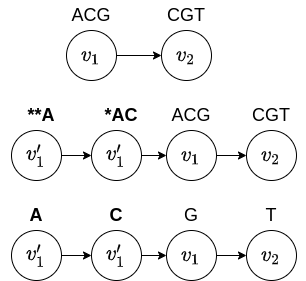

The diagram above was exported from draw.io. Its source (the exported page's mxGraphModel, read from the mxfile embedded in the PNG):
<mxGraphModel dx="868" dy="376" grid="1" gridSize="10" guides="1" tooltips="1" connect="1" arrows="1" fold="1" page="1" pageScale="1" pageWidth="827" pageHeight="1169" math="1" shadow="0">
  <root>
    <mxCell id="0" />
    <mxCell id="1" parent="0" />
    <mxCell id="37mXCTxE-Abl3qf4-8ZS-3" style="edgeStyle=orthogonalEdgeStyle;rounded=0;orthogonalLoop=1;jettySize=auto;html=1;fontSize=18;" edge="1" parent="1" source="37mXCTxE-Abl3qf4-8ZS-1" target="37mXCTxE-Abl3qf4-8ZS-2">
      <mxGeometry relative="1" as="geometry" />
    </mxCell>
    <mxCell id="37mXCTxE-Abl3qf4-8ZS-1" value="$$v_1$$" style="ellipse;whiteSpace=wrap;html=1;aspect=fixed;fontSize=18;" vertex="1" parent="1">
      <mxGeometry x="280" y="260" width="50" height="50" as="geometry" />
    </mxCell>
    <mxCell id="37mXCTxE-Abl3qf4-8ZS-2" value="$$v_2$$" style="ellipse;whiteSpace=wrap;html=1;aspect=fixed;fontSize=18;" vertex="1" parent="1">
      <mxGeometry x="375" y="260" width="50" height="50" as="geometry" />
    </mxCell>
    <mxCell id="37mXCTxE-Abl3qf4-8ZS-4" value="ACG" style="text;html=1;strokeColor=none;fillColor=none;align=center;verticalAlign=middle;whiteSpace=wrap;rounded=0;fontSize=18;" vertex="1" parent="1">
      <mxGeometry x="275" y="230" width="60" height="30" as="geometry" />
    </mxCell>
    <mxCell id="37mXCTxE-Abl3qf4-8ZS-5" value="CGT" style="text;html=1;strokeColor=none;fillColor=none;align=center;verticalAlign=middle;whiteSpace=wrap;rounded=0;fontSize=18;" vertex="1" parent="1">
      <mxGeometry x="370" y="230" width="60" height="30" as="geometry" />
    </mxCell>
    <mxCell id="37mXCTxE-Abl3qf4-8ZS-41" style="edgeStyle=orthogonalEdgeStyle;rounded=0;orthogonalLoop=1;jettySize=auto;html=1;fontSize=18;" edge="1" parent="1" source="37mXCTxE-Abl3qf4-8ZS-25" target="37mXCTxE-Abl3qf4-8ZS-34">
      <mxGeometry relative="1" as="geometry" />
    </mxCell>
    <mxCell id="37mXCTxE-Abl3qf4-8ZS-25" value="$$v_1$$" style="ellipse;whiteSpace=wrap;html=1;aspect=fixed;fontSize=18;" vertex="1" parent="1">
      <mxGeometry x="380" y="460" width="50" height="50" as="geometry" />
    </mxCell>
    <mxCell id="37mXCTxE-Abl3qf4-8ZS-28" value="G" style="text;html=1;strokeColor=none;fillColor=none;align=center;verticalAlign=middle;whiteSpace=wrap;rounded=0;fontSize=18;" vertex="1" parent="1">
      <mxGeometry x="375" y="430" width="60" height="30" as="geometry" />
    </mxCell>
    <mxCell id="37mXCTxE-Abl3qf4-8ZS-30" style="edgeStyle=orthogonalEdgeStyle;rounded=0;orthogonalLoop=1;jettySize=auto;html=1;fontSize=18;" edge="1" parent="1" source="37mXCTxE-Abl3qf4-8ZS-31" target="37mXCTxE-Abl3qf4-8ZS-33">
      <mxGeometry relative="1" as="geometry" />
    </mxCell>
    <mxCell id="37mXCTxE-Abl3qf4-8ZS-31" value="$$v'_1$$" style="ellipse;whiteSpace=wrap;html=1;aspect=fixed;fontSize=18;" vertex="1" parent="1">
      <mxGeometry x="225" y="460" width="50" height="50" as="geometry" />
    </mxCell>
    <mxCell id="37mXCTxE-Abl3qf4-8ZS-32" style="edgeStyle=orthogonalEdgeStyle;rounded=0;orthogonalLoop=1;jettySize=auto;html=1;fontSize=18;" edge="1" parent="1" source="37mXCTxE-Abl3qf4-8ZS-33" target="37mXCTxE-Abl3qf4-8ZS-25">
      <mxGeometry relative="1" as="geometry" />
    </mxCell>
    <mxCell id="37mXCTxE-Abl3qf4-8ZS-33" value="$$v'_1$$" style="ellipse;whiteSpace=wrap;html=1;aspect=fixed;fontSize=18;" vertex="1" parent="1">
      <mxGeometry x="305" y="460" width="50" height="50" as="geometry" />
    </mxCell>
    <mxCell id="37mXCTxE-Abl3qf4-8ZS-34" value="$$v_2$$" style="ellipse;whiteSpace=wrap;html=1;aspect=fixed;fontSize=18;" vertex="1" parent="1">
      <mxGeometry x="460" y="460" width="50" height="50" as="geometry" />
    </mxCell>
    <mxCell id="37mXCTxE-Abl3qf4-8ZS-37" value="A" style="text;html=1;strokeColor=none;fillColor=none;align=center;verticalAlign=middle;whiteSpace=wrap;rounded=0;fontSize=18;fontStyle=1" vertex="1" parent="1">
      <mxGeometry x="220" y="430" width="60" height="30" as="geometry" />
    </mxCell>
    <mxCell id="37mXCTxE-Abl3qf4-8ZS-38" value="C" style="text;html=1;strokeColor=none;fillColor=none;align=center;verticalAlign=middle;whiteSpace=wrap;rounded=0;fontSize=18;fontStyle=1" vertex="1" parent="1">
      <mxGeometry x="300" y="430" width="60" height="30" as="geometry" />
    </mxCell>
    <mxCell id="37mXCTxE-Abl3qf4-8ZS-40" value="T" style="text;html=1;strokeColor=none;fillColor=none;align=center;verticalAlign=middle;whiteSpace=wrap;rounded=0;fontSize=18;" vertex="1" parent="1">
      <mxGeometry x="455" y="430" width="60" height="30" as="geometry" />
    </mxCell>
    <mxCell id="37mXCTxE-Abl3qf4-8ZS-42" style="edgeStyle=orthogonalEdgeStyle;rounded=0;orthogonalLoop=1;jettySize=auto;html=1;fontSize=18;" edge="1" parent="1" source="37mXCTxE-Abl3qf4-8ZS-43" target="37mXCTxE-Abl3qf4-8ZS-44">
      <mxGeometry relative="1" as="geometry" />
    </mxCell>
    <mxCell id="37mXCTxE-Abl3qf4-8ZS-43" value="$$v_1$$" style="ellipse;whiteSpace=wrap;html=1;aspect=fixed;fontSize=18;" vertex="1" parent="1">
      <mxGeometry x="380" y="360" width="50" height="50" as="geometry" />
    </mxCell>
    <mxCell id="37mXCTxE-Abl3qf4-8ZS-44" value="$$v_2$$" style="ellipse;whiteSpace=wrap;html=1;aspect=fixed;fontSize=18;" vertex="1" parent="1">
      <mxGeometry x="460" y="360" width="50" height="50" as="geometry" />
    </mxCell>
    <mxCell id="37mXCTxE-Abl3qf4-8ZS-45" value="ACG" style="text;html=1;strokeColor=none;fillColor=none;align=center;verticalAlign=middle;whiteSpace=wrap;rounded=0;fontSize=18;" vertex="1" parent="1">
      <mxGeometry x="375" y="330" width="60" height="30" as="geometry" />
    </mxCell>
    <mxCell id="37mXCTxE-Abl3qf4-8ZS-46" value="CGT" style="text;html=1;strokeColor=none;fillColor=none;align=center;verticalAlign=middle;whiteSpace=wrap;rounded=0;fontSize=18;" vertex="1" parent="1">
      <mxGeometry x="455" y="330" width="60" height="30" as="geometry" />
    </mxCell>
    <mxCell id="37mXCTxE-Abl3qf4-8ZS-49" style="edgeStyle=orthogonalEdgeStyle;rounded=0;orthogonalLoop=1;jettySize=auto;html=1;fontSize=18;" edge="1" parent="1" source="37mXCTxE-Abl3qf4-8ZS-47" target="37mXCTxE-Abl3qf4-8ZS-43">
      <mxGeometry relative="1" as="geometry" />
    </mxCell>
    <mxCell id="37mXCTxE-Abl3qf4-8ZS-47" value="$$v'_1$$" style="ellipse;whiteSpace=wrap;html=1;aspect=fixed;fontSize=18;" vertex="1" parent="1">
      <mxGeometry x="305" y="360" width="50" height="50" as="geometry" />
    </mxCell>
    <mxCell id="37mXCTxE-Abl3qf4-8ZS-48" value="*AC" style="text;html=1;strokeColor=none;fillColor=none;align=center;verticalAlign=middle;whiteSpace=wrap;rounded=0;fontSize=18;fontStyle=1" vertex="1" parent="1">
      <mxGeometry x="305" y="330" width="60" height="30" as="geometry" />
    </mxCell>
    <mxCell id="37mXCTxE-Abl3qf4-8ZS-52" style="edgeStyle=orthogonalEdgeStyle;rounded=0;orthogonalLoop=1;jettySize=auto;html=1;fontSize=18;" edge="1" parent="1" source="37mXCTxE-Abl3qf4-8ZS-50" target="37mXCTxE-Abl3qf4-8ZS-47">
      <mxGeometry relative="1" as="geometry" />
    </mxCell>
    <mxCell id="37mXCTxE-Abl3qf4-8ZS-50" value="$$v'_1$$" style="ellipse;whiteSpace=wrap;html=1;aspect=fixed;fontSize=18;" vertex="1" parent="1">
      <mxGeometry x="225" y="360" width="50" height="50" as="geometry" />
    </mxCell>
    <mxCell id="37mXCTxE-Abl3qf4-8ZS-51" value="**A" style="text;html=1;strokeColor=none;fillColor=none;align=center;verticalAlign=middle;whiteSpace=wrap;rounded=0;fontSize=18;fontStyle=1" vertex="1" parent="1">
      <mxGeometry x="225" y="330" width="60" height="30" as="geometry" />
    </mxCell>
  </root>
</mxGraphModel>